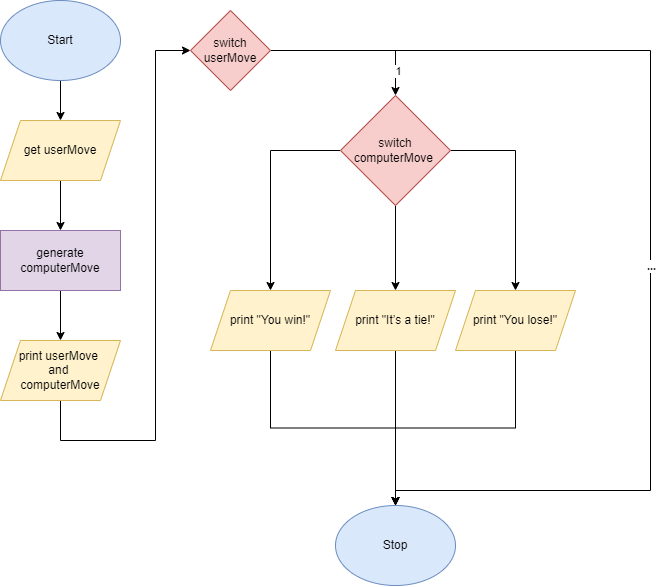

The diagram above was exported from draw.io. Its source (the exported page's mxGraphModel, read from the mxfile embedded in the PNG):
<mxGraphModel dx="863" dy="633" grid="1" gridSize="10" guides="1" tooltips="1" connect="1" arrows="1" fold="1" page="1" pageScale="1" pageWidth="827" pageHeight="1169" math="0" shadow="0">
  <root>
    <mxCell id="0" />
    <mxCell id="1" parent="0" />
    <mxCell id="6" style="edgeStyle=none;html=1;exitX=0.5;exitY=1;exitDx=0;exitDy=0;entryX=0.5;entryY=0;entryDx=0;entryDy=0;" edge="1" parent="1" source="2" target="5">
      <mxGeometry relative="1" as="geometry" />
    </mxCell>
    <mxCell id="2" value="Start" style="ellipse;whiteSpace=wrap;html=1;fillColor=#dae8fc;strokeColor=#6c8ebf;" vertex="1" parent="1">
      <mxGeometry x="360" y="40" width="120" height="80" as="geometry" />
    </mxCell>
    <mxCell id="3" value="Stop" style="ellipse;whiteSpace=wrap;html=1;fillColor=#dae8fc;strokeColor=#6c8ebf;" vertex="1" parent="1">
      <mxGeometry x="695" y="545" width="120" height="80" as="geometry" />
    </mxCell>
    <mxCell id="10" style="edgeStyle=orthogonalEdgeStyle;html=1;exitX=0.5;exitY=1;exitDx=0;exitDy=0;rounded=0;" edge="1" parent="1" source="5" target="9">
      <mxGeometry relative="1" as="geometry" />
    </mxCell>
    <mxCell id="5" value="get userMove" style="shape=parallelogram;perimeter=parallelogramPerimeter;whiteSpace=wrap;html=1;fixedSize=1;fillColor=#fff2cc;strokeColor=#d6b656;" vertex="1" parent="1">
      <mxGeometry x="360" y="160" width="120" height="60" as="geometry" />
    </mxCell>
    <mxCell id="14" style="edgeStyle=orthogonalEdgeStyle;rounded=0;html=1;exitX=0.5;exitY=1;exitDx=0;exitDy=0;entryX=0.5;entryY=0;entryDx=0;entryDy=0;" edge="1" parent="1" source="9" target="13">
      <mxGeometry relative="1" as="geometry" />
    </mxCell>
    <mxCell id="9" value="generate computerMove" style="rounded=0;whiteSpace=wrap;html=1;fillColor=#e1d5e7;strokeColor=#9673a6;" vertex="1" parent="1">
      <mxGeometry x="360" y="270" width="120" height="60" as="geometry" />
    </mxCell>
    <mxCell id="34" style="edgeStyle=orthogonalEdgeStyle;rounded=0;html=1;exitX=1;exitY=0.5;exitDx=0;exitDy=0;entryX=0.5;entryY=0;entryDx=0;entryDy=0;" edge="1" parent="1" source="11" target="17">
      <mxGeometry relative="1" as="geometry" />
    </mxCell>
    <mxCell id="35" value="1" style="edgeLabel;html=1;align=center;verticalAlign=middle;resizable=0;points=[];" vertex="1" connectable="0" parent="34">
      <mxGeometry x="0.7078" y="2" relative="1" as="geometry">
        <mxPoint as="offset" />
      </mxGeometry>
    </mxCell>
    <mxCell id="45" style="edgeStyle=orthogonalEdgeStyle;rounded=0;html=1;exitX=1;exitY=0.5;exitDx=0;exitDy=0;entryX=0.5;entryY=0;entryDx=0;entryDy=0;" edge="1" parent="1" source="11" target="3">
      <mxGeometry relative="1" as="geometry">
        <Array as="points">
          <mxPoint x="1010" y="90" />
          <mxPoint x="1010" y="530" />
          <mxPoint x="755" y="530" />
        </Array>
      </mxGeometry>
    </mxCell>
    <mxCell id="46" value="..." style="edgeLabel;html=1;align=center;verticalAlign=middle;resizable=0;points=[];fontStyle=1" vertex="1" connectable="0" parent="45">
      <mxGeometry x="0.0919" relative="1" as="geometry">
        <mxPoint as="offset" />
      </mxGeometry>
    </mxCell>
    <mxCell id="11" value="switch userMove" style="rhombus;whiteSpace=wrap;html=1;fillColor=#f8cecc;strokeColor=#b85450;" vertex="1" parent="1">
      <mxGeometry x="550" y="50" width="80" height="80" as="geometry" />
    </mxCell>
    <mxCell id="15" style="edgeStyle=orthogonalEdgeStyle;rounded=0;html=1;exitX=0.5;exitY=1;exitDx=0;exitDy=0;entryX=0;entryY=0.5;entryDx=0;entryDy=0;" edge="1" parent="1" source="13" target="11">
      <mxGeometry relative="1" as="geometry">
        <Array as="points">
          <mxPoint x="420" y="480" />
          <mxPoint x="515" y="480" />
          <mxPoint x="515" y="90" />
        </Array>
      </mxGeometry>
    </mxCell>
    <mxCell id="13" value="print userMove&amp;nbsp;&lt;br&gt;and &lt;br&gt;computerMove" style="shape=parallelogram;perimeter=parallelogramPerimeter;whiteSpace=wrap;html=1;fixedSize=1;fillColor=#fff2cc;strokeColor=#d6b656;" vertex="1" parent="1">
      <mxGeometry x="360" y="380" width="120" height="60" as="geometry" />
    </mxCell>
    <mxCell id="37" style="edgeStyle=orthogonalEdgeStyle;rounded=0;html=1;exitX=0;exitY=0.5;exitDx=0;exitDy=0;" edge="1" parent="1" source="17" target="36">
      <mxGeometry relative="1" as="geometry" />
    </mxCell>
    <mxCell id="39" style="edgeStyle=orthogonalEdgeStyle;rounded=0;html=1;exitX=0.5;exitY=1;exitDx=0;exitDy=0;" edge="1" parent="1" source="17" target="38">
      <mxGeometry relative="1" as="geometry" />
    </mxCell>
    <mxCell id="41" style="edgeStyle=orthogonalEdgeStyle;rounded=0;html=1;exitX=1;exitY=0.5;exitDx=0;exitDy=0;" edge="1" parent="1" source="17" target="40">
      <mxGeometry relative="1" as="geometry" />
    </mxCell>
    <mxCell id="17" value="switch&lt;br&gt;computerMove&amp;nbsp;" style="rhombus;whiteSpace=wrap;html=1;fillColor=#f8cecc;strokeColor=#b85450;" vertex="1" parent="1">
      <mxGeometry x="700" y="135" width="110" height="110" as="geometry" />
    </mxCell>
    <mxCell id="42" style="edgeStyle=orthogonalEdgeStyle;rounded=0;html=1;exitX=0.5;exitY=1;exitDx=0;exitDy=0;" edge="1" parent="1" source="36" target="3">
      <mxGeometry relative="1" as="geometry" />
    </mxCell>
    <mxCell id="36" value="print &quot;You win!&quot;" style="shape=parallelogram;perimeter=parallelogramPerimeter;whiteSpace=wrap;html=1;fixedSize=1;fillColor=#fff2cc;strokeColor=#d6b656;" vertex="1" parent="1">
      <mxGeometry x="570" y="330" width="120" height="60" as="geometry" />
    </mxCell>
    <mxCell id="43" style="edgeStyle=orthogonalEdgeStyle;rounded=0;html=1;exitX=0.5;exitY=1;exitDx=0;exitDy=0;" edge="1" parent="1" source="38" target="3">
      <mxGeometry relative="1" as="geometry" />
    </mxCell>
    <mxCell id="38" value="print &quot;It’s a tie!&quot;" style="shape=parallelogram;perimeter=parallelogramPerimeter;whiteSpace=wrap;html=1;fixedSize=1;fillColor=#fff2cc;strokeColor=#d6b656;" vertex="1" parent="1">
      <mxGeometry x="695" y="330" width="120" height="60" as="geometry" />
    </mxCell>
    <mxCell id="44" style="edgeStyle=orthogonalEdgeStyle;rounded=0;html=1;exitX=0.5;exitY=1;exitDx=0;exitDy=0;" edge="1" parent="1" source="40" target="3">
      <mxGeometry relative="1" as="geometry" />
    </mxCell>
    <mxCell id="40" value="print &quot;You lose!&quot;" style="shape=parallelogram;perimeter=parallelogramPerimeter;whiteSpace=wrap;html=1;fixedSize=1;fillColor=#fff2cc;strokeColor=#d6b656;" vertex="1" parent="1">
      <mxGeometry x="815" y="330" width="120" height="60" as="geometry" />
    </mxCell>
  </root>
</mxGraphModel>